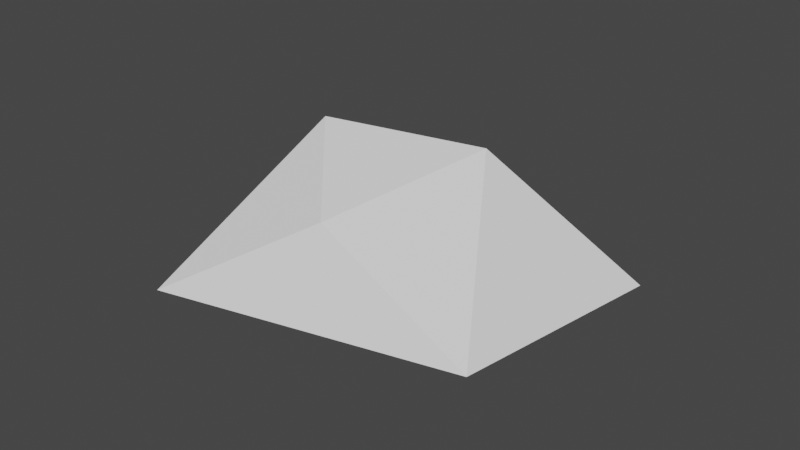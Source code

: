 # Source: rock3.blend  (saved by Blender 2.82.7; exported with 4.5.12 LTS)
import bpy
from mathutils import Matrix  # noqa: F401  (used for matrix-valued properties, if any)

bpy.ops.wm.read_factory_settings(use_empty=True)
scene = bpy.context.scene
scene.name = 'Scene'

# ---- collections
col_collection = bpy.data.collections.new('Collection'); scene.collection.children.link(col_collection)

# ---- world
world_world = bpy.data.worlds.new('World'); scene.world = world_world
world_world.use_nodes = True; world_world.node_tree.nodes.clear()
_N = world_world.node_tree.nodes; _L = world_world.node_tree.links
n0 = _N.new('ShaderNodeOutputWorld'); n0.name = 'World Output'; n0.location = (300, 300)
n1 = _N.new('ShaderNodeBackground'); n1.name = 'Background'; n1.location = (10, 300)
n1.inputs[0].default_value = (0.05088, 0.05088, 0.05088, 1.0)
_L.new(n1.outputs[0], n0.inputs[0])
n0.is_active_output = True
world_world.color = (0.05088, 0.05088, 0.05088)
world_world.use_sun_shadow = False
world_world.sun_shadow_jitter_overblur = 0.0

# ---- meshes
me_icosphere_002 = bpy.data.meshes.new('Icosphere.002')
me_icosphere_002.from_pydata([(0.06406, -0.04584, 0.0008015), (0.07568, 0.02629, 0.0008015), (0.009111, -0.04253, 0.0274), (-0.03361, -0.06966, 0.001421), (-0.03361, 0.02629, 0.001421), (0.009111, 0.02244, 0.0274), (0.03552, -2.339e-09, 0.04345), (-0.01706, -0.01196, 0.04383)], [], [(0, 1, 6), (1, 0, 3, 4), (0, 6, 2), (2, 3, 0), (5, 1, 4), (1, 5, 6), (2, 6, 7), (3, 2, 7), (4, 3, 7), (5, 4, 7), (6, 5, 7)])
_uv = me_icosphere_002.uv_layers.new(name='UVMap')
_uv.uv.foreach_set('vector', [0.7273, 0.1575, 0.5455, 0.1575, 0.6364, 0.3149, 0.5455, 0.1575, 0.7273, 0.1575, 0.09091, 0.3149, 0.2727, 0.3149, 0.7273, 0.1575, 0.6364, 0.3149, 0.8182, 0.3149, 0.8182, 0.3149, 1.0, 0.3149, 0.7273, 0.1575, 0.4545, 0.3149, 0.5455, 0.1575, 0.2727, 0.3149, 0.5455, 0.1575, 0.4545, 0.3149, 0.6364, 0.3149, 0.8182, 0.3149, 0.6364, 0.3149, 0.7273, 0.4724, 1.0, 0.3149, 0.8182, 0.3149, 0.9091, 0.4724, 0.2727, 0.3149, 0.09091, 0.3149, 0.1818, 0.4724, 0.4545, 0.3149, 0.2727, 0.3149, 0.3636, 0.4724, 0.6364, 0.3149, 0.4545, 0.3149, 0.5455, 0.4724])
me_icosphere_002.use_remesh_fix_poles = True
me_icosphere_002.use_remesh_preserve_attributes = False
me_icosphere_002.use_mirror_vertex_groups = False
me_icosphere_002.update()

# ---- objects
ob_icosphere = bpy.data.objects.new('Icosphere', me_icosphere_002)

# ---- transforms, parenting, visibility, modifiers, constraints
ob_icosphere.location = (0.0, 0.0, 0.0)
ob_icosphere.lineart.crease_threshold = 0.0

# ---- collection membership
col_collection.objects.link(ob_icosphere)

# ---- scene / render settings (as saved in the file)
scene.frame_start = 1; scene.frame_end = 250; scene.frame_set(1)
scene.render.engine = 'BLENDER_EEVEE_NEXT'
scene.cycles.use_denoising = False
scene.cycles.samples = 128
scene.cycles.sampling_pattern = 'TABULATED_SOBOL'
scene.cycles.use_adaptive_sampling = False
scene.cycles.use_light_tree = False
scene.view_settings.view_transform = 'Filmic'
bpy.context.view_layer.update()

# ---- added for rendering (the .blend has no active camera and no usable light): camera, sun
cam_auto = bpy.data.cameras.new('AutoCamera')
cam_auto.lens = 50.0
cam_auto.sensor_width = 36.0
cam_auto.clip_end = 1000.0
ob_auto_camera = bpy.data.objects.new('AutoCamera', cam_auto)
scene.collection.objects.link(ob_auto_camera)
ob_auto_camera.location = (0.20608, -0.243741, 0.170354)
ob_auto_camera.rotation_euler = (1.09748, -7.21219e-08, 0.694738)
scene.camera = ob_auto_camera
light_auto_sun = bpy.data.lights.new('AutoSun', 'SUN')
light_auto_sun.energy = 3.0
light_auto_sun.angle = 0.0523599
ob_auto_sun = bpy.data.objects.new('AutoSun', light_auto_sun)
scene.collection.objects.link(ob_auto_sun)
ob_auto_sun.rotation_euler = (0.872665, 0.174533, 0.523599)
bpy.context.view_layer.update()

